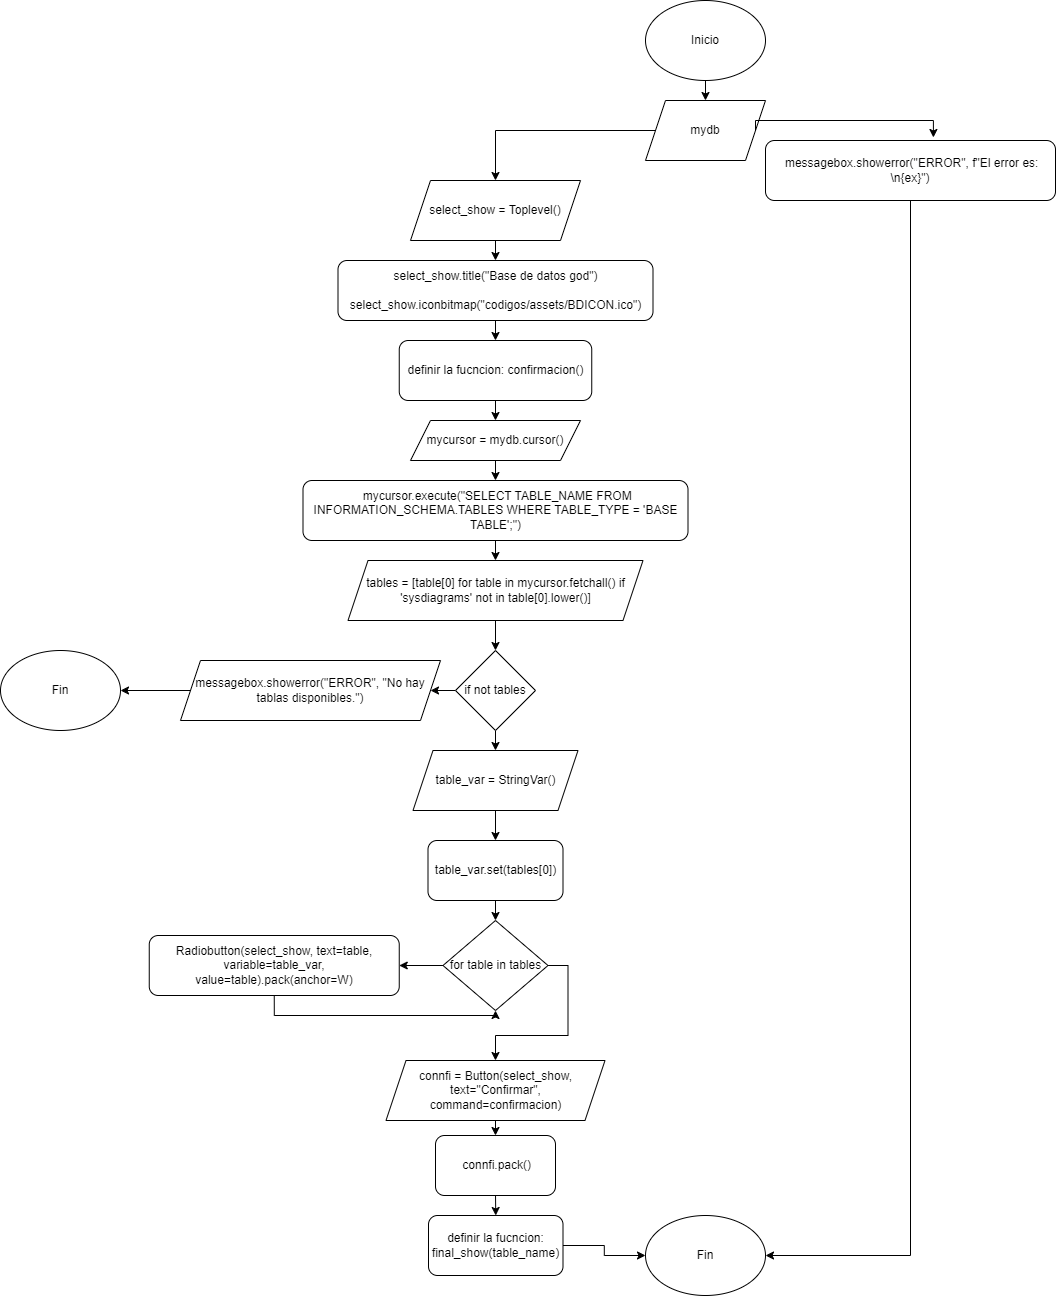

The diagram above was exported from draw.io. Its source (the exported page's mxGraphModel, read from the mxfile embedded in the PNG):
<mxGraphModel dx="1730" dy="500" grid="1" gridSize="10" guides="1" tooltips="1" connect="1" arrows="1" fold="1" page="1" pageScale="1" pageWidth="850" pageHeight="1100" math="0" shadow="0">
  <root>
    <mxCell id="0" />
    <mxCell id="1" parent="0" />
    <mxCell id="Kllo4mrDTBnH6CL6X-d5-3" style="edgeStyle=orthogonalEdgeStyle;rounded=0;orthogonalLoop=1;jettySize=auto;html=1;exitX=0.5;exitY=1;exitDx=0;exitDy=0;entryX=0.5;entryY=0;entryDx=0;entryDy=0;" edge="1" parent="1" source="Kllo4mrDTBnH6CL6X-d5-1" target="Kllo4mrDTBnH6CL6X-d5-2">
      <mxGeometry relative="1" as="geometry" />
    </mxCell>
    <mxCell id="Kllo4mrDTBnH6CL6X-d5-1" value="Inicio" style="ellipse;whiteSpace=wrap;html=1;" vertex="1" parent="1">
      <mxGeometry x="365" y="20" width="120" height="80" as="geometry" />
    </mxCell>
    <mxCell id="Kllo4mrDTBnH6CL6X-d5-5" style="edgeStyle=orthogonalEdgeStyle;rounded=0;orthogonalLoop=1;jettySize=auto;html=1;exitX=0;exitY=0.5;exitDx=0;exitDy=0;entryX=0.5;entryY=0;entryDx=0;entryDy=0;" edge="1" parent="1" source="Kllo4mrDTBnH6CL6X-d5-2" target="Kllo4mrDTBnH6CL6X-d5-4">
      <mxGeometry relative="1" as="geometry" />
    </mxCell>
    <mxCell id="Kllo4mrDTBnH6CL6X-d5-2" value="mydb" style="shape=parallelogram;perimeter=parallelogramPerimeter;whiteSpace=wrap;html=1;fixedSize=1;" vertex="1" parent="1">
      <mxGeometry x="365" y="120" width="120" height="60" as="geometry" />
    </mxCell>
    <mxCell id="Kllo4mrDTBnH6CL6X-d5-7" style="edgeStyle=orthogonalEdgeStyle;rounded=0;orthogonalLoop=1;jettySize=auto;html=1;exitX=0.5;exitY=1;exitDx=0;exitDy=0;entryX=0.5;entryY=0;entryDx=0;entryDy=0;" edge="1" parent="1" source="Kllo4mrDTBnH6CL6X-d5-4" target="Kllo4mrDTBnH6CL6X-d5-6">
      <mxGeometry relative="1" as="geometry" />
    </mxCell>
    <mxCell id="Kllo4mrDTBnH6CL6X-d5-4" value="select_show = Toplevel()" style="shape=parallelogram;perimeter=parallelogramPerimeter;whiteSpace=wrap;html=1;fixedSize=1;" vertex="1" parent="1">
      <mxGeometry x="130" y="200" width="170" height="60" as="geometry" />
    </mxCell>
    <mxCell id="Kllo4mrDTBnH6CL6X-d5-9" style="edgeStyle=orthogonalEdgeStyle;rounded=0;orthogonalLoop=1;jettySize=auto;html=1;exitX=0.5;exitY=1;exitDx=0;exitDy=0;entryX=0.5;entryY=0;entryDx=0;entryDy=0;" edge="1" parent="1" source="Kllo4mrDTBnH6CL6X-d5-6" target="Kllo4mrDTBnH6CL6X-d5-8">
      <mxGeometry relative="1" as="geometry" />
    </mxCell>
    <mxCell id="Kllo4mrDTBnH6CL6X-d5-6" value="&lt;div&gt;select_show.title(&quot;Base de datos god&quot;)&lt;/div&gt;&lt;div&gt;&amp;nbsp; &amp;nbsp; &amp;nbsp; &amp;nbsp; select_show.iconbitmap(&quot;codigos/assets/BDICON.ico&quot;)&lt;/div&gt;" style="rounded=1;whiteSpace=wrap;html=1;" vertex="1" parent="1">
      <mxGeometry x="57.5" y="280" width="315" height="60" as="geometry" />
    </mxCell>
    <mxCell id="Kllo4mrDTBnH6CL6X-d5-11" style="edgeStyle=orthogonalEdgeStyle;rounded=0;orthogonalLoop=1;jettySize=auto;html=1;exitX=0.5;exitY=1;exitDx=0;exitDy=0;entryX=0.5;entryY=0;entryDx=0;entryDy=0;" edge="1" parent="1" source="Kllo4mrDTBnH6CL6X-d5-8" target="Kllo4mrDTBnH6CL6X-d5-10">
      <mxGeometry relative="1" as="geometry" />
    </mxCell>
    <mxCell id="Kllo4mrDTBnH6CL6X-d5-8" value="definir la fucncion: confirmacion()" style="rounded=1;whiteSpace=wrap;html=1;" vertex="1" parent="1">
      <mxGeometry x="118.75" y="360" width="192.5" height="60" as="geometry" />
    </mxCell>
    <mxCell id="Kllo4mrDTBnH6CL6X-d5-13" style="edgeStyle=orthogonalEdgeStyle;rounded=0;orthogonalLoop=1;jettySize=auto;html=1;exitX=0.5;exitY=1;exitDx=0;exitDy=0;entryX=0.5;entryY=0;entryDx=0;entryDy=0;" edge="1" parent="1" source="Kllo4mrDTBnH6CL6X-d5-10" target="Kllo4mrDTBnH6CL6X-d5-12">
      <mxGeometry relative="1" as="geometry" />
    </mxCell>
    <mxCell id="Kllo4mrDTBnH6CL6X-d5-10" value="mycursor = mydb.cursor()" style="shape=parallelogram;perimeter=parallelogramPerimeter;whiteSpace=wrap;html=1;fixedSize=1;" vertex="1" parent="1">
      <mxGeometry x="130" y="440" width="170" height="40" as="geometry" />
    </mxCell>
    <mxCell id="Kllo4mrDTBnH6CL6X-d5-15" style="edgeStyle=orthogonalEdgeStyle;rounded=0;orthogonalLoop=1;jettySize=auto;html=1;exitX=0.5;exitY=1;exitDx=0;exitDy=0;entryX=0.5;entryY=0;entryDx=0;entryDy=0;" edge="1" parent="1" source="Kllo4mrDTBnH6CL6X-d5-12" target="Kllo4mrDTBnH6CL6X-d5-14">
      <mxGeometry relative="1" as="geometry" />
    </mxCell>
    <mxCell id="Kllo4mrDTBnH6CL6X-d5-12" value="&amp;nbsp;mycursor.execute(&quot;SELECT TABLE_NAME FROM INFORMATION_SCHEMA.TABLES WHERE TABLE_TYPE = 'BASE TABLE';&quot;)" style="rounded=1;whiteSpace=wrap;html=1;" vertex="1" parent="1">
      <mxGeometry x="22.5" y="500" width="385" height="60" as="geometry" />
    </mxCell>
    <mxCell id="Kllo4mrDTBnH6CL6X-d5-21" style="edgeStyle=orthogonalEdgeStyle;rounded=0;orthogonalLoop=1;jettySize=auto;html=1;exitX=0.5;exitY=1;exitDx=0;exitDy=0;entryX=0.5;entryY=0;entryDx=0;entryDy=0;" edge="1" parent="1" source="Kllo4mrDTBnH6CL6X-d5-14" target="Kllo4mrDTBnH6CL6X-d5-16">
      <mxGeometry relative="1" as="geometry" />
    </mxCell>
    <mxCell id="Kllo4mrDTBnH6CL6X-d5-14" value="tables = [table[0] for table in mycursor.fetchall() if 'sysdiagrams' not in table[0].lower()]" style="shape=parallelogram;perimeter=parallelogramPerimeter;whiteSpace=wrap;html=1;fixedSize=1;" vertex="1" parent="1">
      <mxGeometry x="67.5" y="580" width="295" height="60" as="geometry" />
    </mxCell>
    <mxCell id="Kllo4mrDTBnH6CL6X-d5-20" style="edgeStyle=orthogonalEdgeStyle;rounded=0;orthogonalLoop=1;jettySize=auto;html=1;exitX=0;exitY=0.5;exitDx=0;exitDy=0;entryX=1;entryY=0.5;entryDx=0;entryDy=0;" edge="1" parent="1" source="Kllo4mrDTBnH6CL6X-d5-16" target="Kllo4mrDTBnH6CL6X-d5-17">
      <mxGeometry relative="1" as="geometry" />
    </mxCell>
    <mxCell id="Kllo4mrDTBnH6CL6X-d5-23" style="edgeStyle=orthogonalEdgeStyle;rounded=0;orthogonalLoop=1;jettySize=auto;html=1;exitX=0.5;exitY=1;exitDx=0;exitDy=0;entryX=0.5;entryY=0;entryDx=0;entryDy=0;" edge="1" parent="1" source="Kllo4mrDTBnH6CL6X-d5-16" target="Kllo4mrDTBnH6CL6X-d5-22">
      <mxGeometry relative="1" as="geometry" />
    </mxCell>
    <mxCell id="Kllo4mrDTBnH6CL6X-d5-16" value="if not tables" style="rhombus;whiteSpace=wrap;html=1;" vertex="1" parent="1">
      <mxGeometry x="175" y="670" width="80" height="80" as="geometry" />
    </mxCell>
    <mxCell id="Kllo4mrDTBnH6CL6X-d5-19" style="edgeStyle=orthogonalEdgeStyle;rounded=0;orthogonalLoop=1;jettySize=auto;html=1;exitX=0;exitY=0.5;exitDx=0;exitDy=0;" edge="1" parent="1" source="Kllo4mrDTBnH6CL6X-d5-17" target="Kllo4mrDTBnH6CL6X-d5-18">
      <mxGeometry relative="1" as="geometry" />
    </mxCell>
    <mxCell id="Kllo4mrDTBnH6CL6X-d5-17" value="messagebox.showerror(&quot;ERROR&quot;, &quot;No hay tablas disponibles.&quot;)" style="shape=parallelogram;perimeter=parallelogramPerimeter;whiteSpace=wrap;html=1;fixedSize=1;" vertex="1" parent="1">
      <mxGeometry x="-100" y="680" width="260" height="60" as="geometry" />
    </mxCell>
    <mxCell id="Kllo4mrDTBnH6CL6X-d5-18" value="Fin" style="ellipse;whiteSpace=wrap;html=1;" vertex="1" parent="1">
      <mxGeometry x="-280" y="670" width="120" height="80" as="geometry" />
    </mxCell>
    <mxCell id="Kllo4mrDTBnH6CL6X-d5-26" style="edgeStyle=orthogonalEdgeStyle;rounded=0;orthogonalLoop=1;jettySize=auto;html=1;exitX=0.5;exitY=1;exitDx=0;exitDy=0;" edge="1" parent="1" source="Kllo4mrDTBnH6CL6X-d5-22" target="Kllo4mrDTBnH6CL6X-d5-24">
      <mxGeometry relative="1" as="geometry" />
    </mxCell>
    <mxCell id="Kllo4mrDTBnH6CL6X-d5-22" value="table_var = StringVar()" style="shape=parallelogram;perimeter=parallelogramPerimeter;whiteSpace=wrap;html=1;fixedSize=1;" vertex="1" parent="1">
      <mxGeometry x="132.5" y="770" width="165" height="60" as="geometry" />
    </mxCell>
    <mxCell id="Kllo4mrDTBnH6CL6X-d5-28" style="edgeStyle=orthogonalEdgeStyle;rounded=0;orthogonalLoop=1;jettySize=auto;html=1;exitX=0.5;exitY=1;exitDx=0;exitDy=0;entryX=0.5;entryY=0;entryDx=0;entryDy=0;" edge="1" parent="1" source="Kllo4mrDTBnH6CL6X-d5-24" target="Kllo4mrDTBnH6CL6X-d5-27">
      <mxGeometry relative="1" as="geometry" />
    </mxCell>
    <mxCell id="Kllo4mrDTBnH6CL6X-d5-24" value="table_var.set(tables[0])" style="rounded=1;whiteSpace=wrap;html=1;" vertex="1" parent="1">
      <mxGeometry x="147.5" y="860" width="135" height="60" as="geometry" />
    </mxCell>
    <mxCell id="Kllo4mrDTBnH6CL6X-d5-30" style="edgeStyle=orthogonalEdgeStyle;rounded=0;orthogonalLoop=1;jettySize=auto;html=1;exitX=0;exitY=0.5;exitDx=0;exitDy=0;entryX=1;entryY=0.5;entryDx=0;entryDy=0;" edge="1" parent="1" source="Kllo4mrDTBnH6CL6X-d5-27" target="Kllo4mrDTBnH6CL6X-d5-29">
      <mxGeometry relative="1" as="geometry" />
    </mxCell>
    <mxCell id="Kllo4mrDTBnH6CL6X-d5-33" style="edgeStyle=orthogonalEdgeStyle;rounded=0;orthogonalLoop=1;jettySize=auto;html=1;exitX=1;exitY=0.5;exitDx=0;exitDy=0;" edge="1" parent="1" source="Kllo4mrDTBnH6CL6X-d5-27" target="Kllo4mrDTBnH6CL6X-d5-32">
      <mxGeometry relative="1" as="geometry" />
    </mxCell>
    <mxCell id="Kllo4mrDTBnH6CL6X-d5-27" value="for table in tables" style="rhombus;whiteSpace=wrap;html=1;" vertex="1" parent="1">
      <mxGeometry x="162.5" y="940" width="105" height="90" as="geometry" />
    </mxCell>
    <mxCell id="Kllo4mrDTBnH6CL6X-d5-31" style="edgeStyle=orthogonalEdgeStyle;rounded=0;orthogonalLoop=1;jettySize=auto;html=1;exitX=0.5;exitY=1;exitDx=0;exitDy=0;entryX=0.5;entryY=1;entryDx=0;entryDy=0;" edge="1" parent="1" source="Kllo4mrDTBnH6CL6X-d5-29" target="Kllo4mrDTBnH6CL6X-d5-27">
      <mxGeometry relative="1" as="geometry" />
    </mxCell>
    <mxCell id="Kllo4mrDTBnH6CL6X-d5-29" value="Radiobutton(select_show, text=table, variable=table_var, value=table).pack(anchor=W)" style="rounded=1;whiteSpace=wrap;html=1;" vertex="1" parent="1">
      <mxGeometry x="-131.25" y="955" width="250" height="60" as="geometry" />
    </mxCell>
    <mxCell id="Kllo4mrDTBnH6CL6X-d5-40" style="edgeStyle=orthogonalEdgeStyle;rounded=0;orthogonalLoop=1;jettySize=auto;html=1;exitX=0.5;exitY=1;exitDx=0;exitDy=0;entryX=0.5;entryY=0;entryDx=0;entryDy=0;" edge="1" parent="1" source="Kllo4mrDTBnH6CL6X-d5-32" target="Kllo4mrDTBnH6CL6X-d5-36">
      <mxGeometry relative="1" as="geometry" />
    </mxCell>
    <mxCell id="Kllo4mrDTBnH6CL6X-d5-32" value="connfi = Button(select_show, text=&quot;Confirmar&quot;, command=confirmacion)" style="shape=parallelogram;perimeter=parallelogramPerimeter;whiteSpace=wrap;html=1;fixedSize=1;" vertex="1" parent="1">
      <mxGeometry x="105.5" y="1080" width="219" height="60" as="geometry" />
    </mxCell>
    <mxCell id="Kllo4mrDTBnH6CL6X-d5-39" style="edgeStyle=orthogonalEdgeStyle;rounded=0;orthogonalLoop=1;jettySize=auto;html=1;exitX=0.5;exitY=1;exitDx=0;exitDy=0;entryX=0.5;entryY=0;entryDx=0;entryDy=0;" edge="1" parent="1" source="Kllo4mrDTBnH6CL6X-d5-36" target="Kllo4mrDTBnH6CL6X-d5-37">
      <mxGeometry relative="1" as="geometry" />
    </mxCell>
    <mxCell id="Kllo4mrDTBnH6CL6X-d5-36" value="&amp;nbsp;connfi.pack()" style="rounded=1;whiteSpace=wrap;html=1;" vertex="1" parent="1">
      <mxGeometry x="155" y="1155" width="120" height="60" as="geometry" />
    </mxCell>
    <mxCell id="Kllo4mrDTBnH6CL6X-d5-48" style="edgeStyle=orthogonalEdgeStyle;rounded=0;orthogonalLoop=1;jettySize=auto;html=1;exitX=1;exitY=0.5;exitDx=0;exitDy=0;entryX=0;entryY=0.5;entryDx=0;entryDy=0;" edge="1" parent="1" source="Kllo4mrDTBnH6CL6X-d5-37" target="Kllo4mrDTBnH6CL6X-d5-47">
      <mxGeometry relative="1" as="geometry" />
    </mxCell>
    <mxCell id="Kllo4mrDTBnH6CL6X-d5-37" value="definir la fucncion: final_show(table_name)" style="rounded=1;whiteSpace=wrap;html=1;" vertex="1" parent="1">
      <mxGeometry x="148" y="1235" width="134.5" height="60" as="geometry" />
    </mxCell>
    <mxCell id="Kllo4mrDTBnH6CL6X-d5-49" style="edgeStyle=orthogonalEdgeStyle;rounded=0;orthogonalLoop=1;jettySize=auto;html=1;exitX=0.5;exitY=1;exitDx=0;exitDy=0;entryX=1;entryY=0.5;entryDx=0;entryDy=0;" edge="1" parent="1" source="Kllo4mrDTBnH6CL6X-d5-41" target="Kllo4mrDTBnH6CL6X-d5-47">
      <mxGeometry relative="1" as="geometry" />
    </mxCell>
    <mxCell id="Kllo4mrDTBnH6CL6X-d5-41" value="&amp;nbsp;messagebox.showerror(&quot;ERROR&quot;, f&quot;El error es: \n{ex}&quot;)" style="rounded=1;whiteSpace=wrap;html=1;" vertex="1" parent="1">
      <mxGeometry x="485" y="160" width="290" height="60" as="geometry" />
    </mxCell>
    <mxCell id="Kllo4mrDTBnH6CL6X-d5-45" style="edgeStyle=orthogonalEdgeStyle;rounded=0;orthogonalLoop=1;jettySize=auto;html=1;exitX=1;exitY=0.5;exitDx=0;exitDy=0;entryX=0.579;entryY=-0.05;entryDx=0;entryDy=0;entryPerimeter=0;" edge="1" parent="1" source="Kllo4mrDTBnH6CL6X-d5-2" target="Kllo4mrDTBnH6CL6X-d5-41">
      <mxGeometry relative="1" as="geometry">
        <Array as="points">
          <mxPoint x="475" y="140" />
          <mxPoint x="653" y="140" />
        </Array>
      </mxGeometry>
    </mxCell>
    <mxCell id="Kllo4mrDTBnH6CL6X-d5-47" value="Fin" style="ellipse;whiteSpace=wrap;html=1;" vertex="1" parent="1">
      <mxGeometry x="365" y="1235" width="120" height="80" as="geometry" />
    </mxCell>
  </root>
</mxGraphModel>